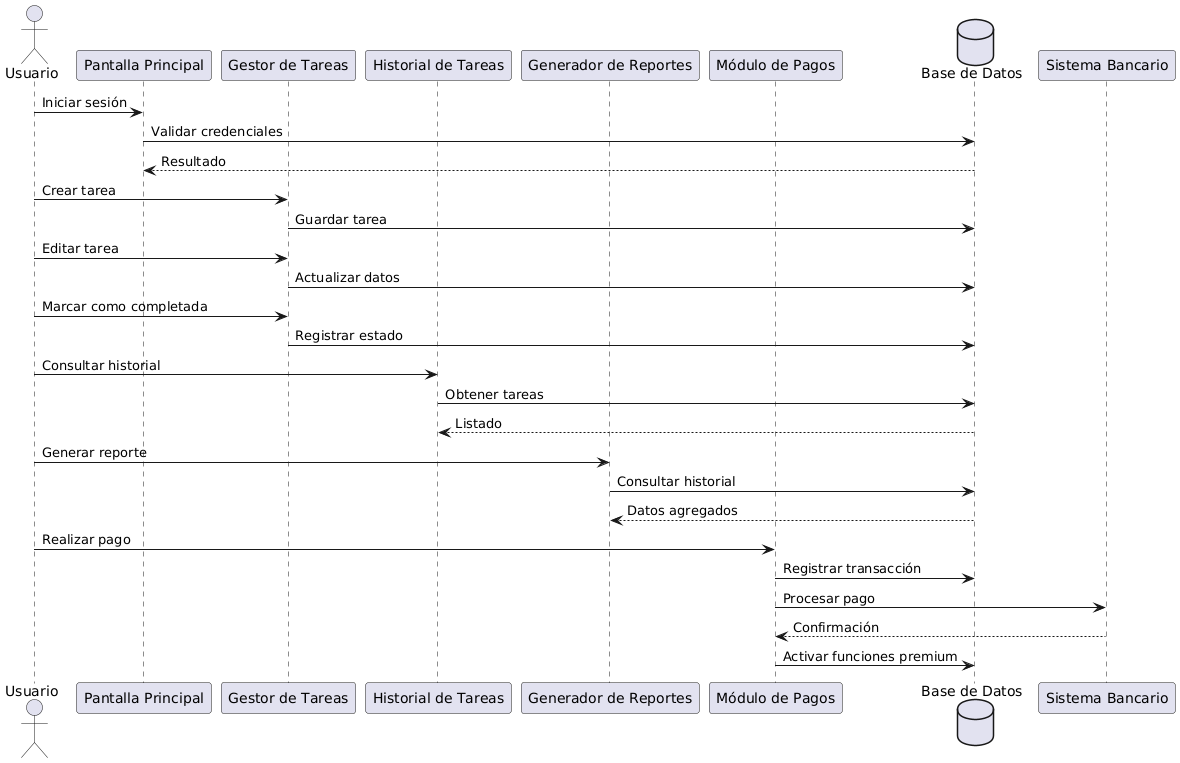

The diagram above was rendered by PlantUML. Its source (embedded in the PNG):
@startuml
actor Usuario as U

participant "Pantalla Principal" as PP
participant "Gestor de Tareas" as GT
participant "Historial de Tareas" as HT
participant "Generador de Reportes" as GR
participant "Módulo de Pagos" as MP
database "Base de Datos" as DB

U -> PP : Iniciar sesión
PP -> DB : Validar credenciales
DB --> PP : Resultado

U -> GT : Crear tarea
GT -> DB : Guardar tarea

U -> GT : Editar tarea
GT -> DB : Actualizar datos

U -> GT : Marcar como completada
GT -> DB : Registrar estado

U -> HT : Consultar historial
HT -> DB : Obtener tareas
DB --> HT : Listado

U -> GR : Generar reporte
GR -> DB : Consultar historial
DB --> GR : Datos agregados

U -> MP : Realizar pago
MP -> DB : Registrar transacción
MP -> "Sistema Bancario" : Procesar pago
"Sistema Bancario" --> MP : Confirmación
MP -> DB : Activar funciones premium
@enduml